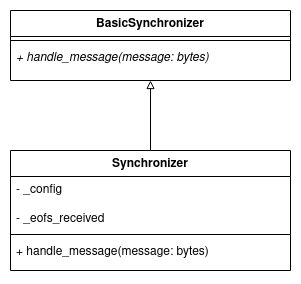

The diagram above was exported from draw.io. Its source (the exported page's mxGraphModel, read from the mxfile embedded in the PNG):
<mxGraphModel dx="2802" dy="795" grid="1" gridSize="10" guides="1" tooltips="1" connect="1" arrows="1" fold="1" page="0" pageScale="1" pageWidth="850" pageHeight="1100" math="0" shadow="0">
  <root>
    <mxCell id="0" />
    <mxCell id="1" parent="0" />
    <mxCell id="2" value="BasicSynchronizer" style="swimlane;fontStyle=1;align=center;verticalAlign=top;childLayout=stackLayout;horizontal=1;startSize=26;horizontalStack=0;resizeParent=1;resizeParentMax=0;resizeLast=0;collapsible=1;marginBottom=0;whiteSpace=wrap;html=1;" vertex="1" parent="1">
      <mxGeometry x="300" y="650" width="280" height="70" as="geometry" />
    </mxCell>
    <mxCell id="3" value="" style="line;strokeWidth=1;fillColor=none;align=left;verticalAlign=middle;spacingTop=-1;spacingLeft=3;spacingRight=3;rotatable=0;labelPosition=right;points=[];portConstraint=eastwest;strokeColor=inherit;" vertex="1" parent="2">
      <mxGeometry y="26" width="280" height="8" as="geometry" />
    </mxCell>
    <mxCell id="4" value="&lt;div&gt;&lt;i&gt;+ handle_message(message: bytes)&lt;/i&gt;&lt;/div&gt;&lt;div&gt;&lt;i&gt;&lt;br&gt;&lt;/i&gt;&lt;/div&gt;&lt;div&gt;&lt;i&gt;&lt;br&gt;&lt;/i&gt;&lt;/div&gt;" style="text;strokeColor=none;fillColor=none;align=left;verticalAlign=top;spacingLeft=4;spacingRight=4;overflow=hidden;rotatable=0;points=[[0,0.5],[1,0.5]];portConstraint=eastwest;whiteSpace=wrap;html=1;" vertex="1" parent="2">
      <mxGeometry y="34" width="280" height="36" as="geometry" />
    </mxCell>
    <mxCell id="5" style="edgeStyle=orthogonalEdgeStyle;shape=connector;rounded=0;orthogonalLoop=1;jettySize=auto;html=1;labelBackgroundColor=default;strokeColor=default;fontFamily=Helvetica;fontSize=11;fontColor=default;endArrow=block;endFill=0;" edge="1" source="6" target="2" parent="1">
      <mxGeometry relative="1" as="geometry" />
    </mxCell>
    <mxCell id="6" value="Synchronizer" style="swimlane;fontStyle=1;align=center;verticalAlign=top;childLayout=stackLayout;horizontal=1;startSize=26;horizontalStack=0;resizeParent=1;resizeParentMax=0;resizeLast=0;collapsible=1;marginBottom=0;whiteSpace=wrap;html=1;" vertex="1" parent="1">
      <mxGeometry x="300" y="790" width="280" height="120" as="geometry" />
    </mxCell>
    <mxCell id="7" value="&lt;div&gt;- _config&lt;/div&gt;&lt;div&gt;&lt;br&gt;&lt;/div&gt;- _eofs_received" style="text;strokeColor=none;fillColor=none;align=left;verticalAlign=top;spacingLeft=4;spacingRight=4;overflow=hidden;rotatable=0;points=[[0,0.5],[1,0.5]];portConstraint=eastwest;whiteSpace=wrap;html=1;" vertex="1" parent="6">
      <mxGeometry y="26" width="280" height="54" as="geometry" />
    </mxCell>
    <mxCell id="8" value="" style="line;strokeWidth=1;fillColor=none;align=left;verticalAlign=middle;spacingTop=-1;spacingLeft=3;spacingRight=3;rotatable=0;labelPosition=right;points=[];portConstraint=eastwest;strokeColor=inherit;" vertex="1" parent="6">
      <mxGeometry y="80" width="280" height="8" as="geometry" />
    </mxCell>
    <mxCell id="9" value="&lt;div&gt;+ handle_message(message: bytes)&lt;/div&gt;&lt;div&gt;&lt;br&gt;&lt;/div&gt;&lt;div&gt;&lt;br&gt;&lt;/div&gt;" style="text;strokeColor=none;fillColor=none;align=left;verticalAlign=top;spacingLeft=4;spacingRight=4;overflow=hidden;rotatable=0;points=[[0,0.5],[1,0.5]];portConstraint=eastwest;whiteSpace=wrap;html=1;" vertex="1" parent="6">
      <mxGeometry y="88" width="280" height="32" as="geometry" />
    </mxCell>
  </root>
</mxGraphModel>